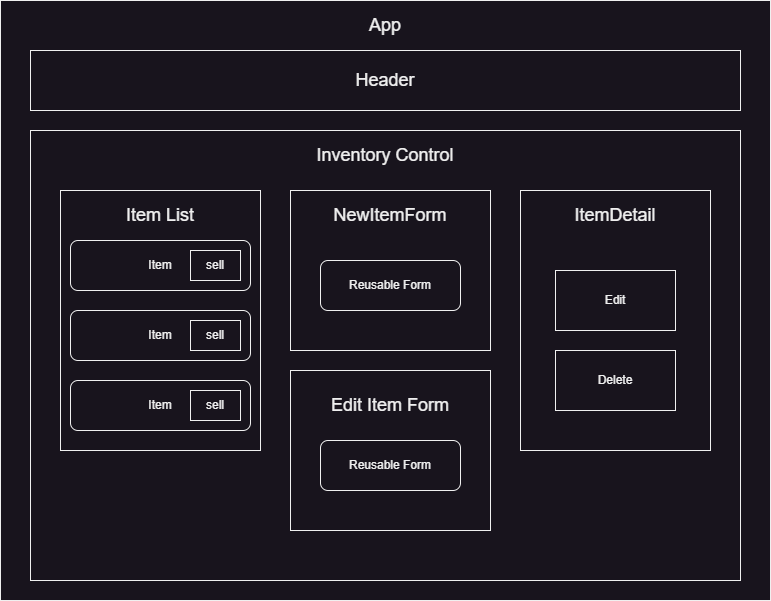

The diagram above was exported from draw.io. Its source (the exported page's mxGraphModel, read from the mxfile embedded in the PNG):
<mxGraphModel dx="624" dy="710" grid="1" gridSize="10" guides="1" tooltips="1" connect="1" arrows="1" fold="1" page="1" pageScale="1" pageWidth="850" pageHeight="1100" math="0" shadow="0">
  <root>
    <mxCell id="0" />
    <mxCell id="1" parent="0" />
    <mxCell id="63Og8Pil425vri1iuLzA-1" value="" style="rounded=0;whiteSpace=wrap;html=1;" parent="1" vertex="1">
      <mxGeometry x="40" y="30" width="770" height="600" as="geometry" />
    </mxCell>
    <mxCell id="63Og8Pil425vri1iuLzA-2" value="&lt;font style=&quot;font-size: 18px;&quot;&gt;App&lt;/font&gt;" style="text;strokeColor=none;align=center;fillColor=none;html=1;verticalAlign=middle;whiteSpace=wrap;rounded=0;" parent="1" vertex="1">
      <mxGeometry x="395" y="40" width="60" height="30" as="geometry" />
    </mxCell>
    <mxCell id="63Og8Pil425vri1iuLzA-4" value="&lt;font style=&quot;font-size: 18px;&quot;&gt;Header&lt;/font&gt;" style="rounded=0;whiteSpace=wrap;html=1;" parent="1" vertex="1">
      <mxGeometry x="70" y="80" width="710" height="60" as="geometry" />
    </mxCell>
    <mxCell id="63Og8Pil425vri1iuLzA-6" value="" style="rounded=0;whiteSpace=wrap;html=1;" parent="1" vertex="1">
      <mxGeometry x="70" y="160" width="710" height="450" as="geometry" />
    </mxCell>
    <mxCell id="63Og8Pil425vri1iuLzA-7" value="&lt;font style=&quot;font-size: 18px;&quot;&gt;Inventory Control&lt;/font&gt;" style="text;strokeColor=none;align=center;fillColor=none;html=1;verticalAlign=middle;whiteSpace=wrap;rounded=0;" parent="1" vertex="1">
      <mxGeometry x="340" y="170" width="170" height="30" as="geometry" />
    </mxCell>
    <mxCell id="63Og8Pil425vri1iuLzA-8" value="" style="rounded=0;whiteSpace=wrap;html=1;" parent="1" vertex="1">
      <mxGeometry x="100" y="220" width="200" height="260" as="geometry" />
    </mxCell>
    <mxCell id="63Og8Pil425vri1iuLzA-9" value="" style="rounded=0;whiteSpace=wrap;html=1;direction=west;" parent="1" vertex="1">
      <mxGeometry x="330" y="220" width="200" height="160" as="geometry" />
    </mxCell>
    <mxCell id="63Og8Pil425vri1iuLzA-10" value="" style="rounded=0;whiteSpace=wrap;html=1;" parent="1" vertex="1">
      <mxGeometry x="560" y="220" width="190" height="260" as="geometry" />
    </mxCell>
    <mxCell id="63Og8Pil425vri1iuLzA-12" value="&lt;font style=&quot;font-size: 18px;&quot;&gt;Item List&lt;/font&gt;" style="text;strokeColor=none;align=center;fillColor=none;html=1;verticalAlign=middle;whiteSpace=wrap;rounded=0;" parent="1" vertex="1">
      <mxGeometry x="150" y="230" width="100" height="30" as="geometry" />
    </mxCell>
    <mxCell id="63Og8Pil425vri1iuLzA-13" value="&lt;font style=&quot;font-size: 18px;&quot;&gt;NewItemForm&lt;/font&gt;" style="text;strokeColor=none;align=center;fillColor=none;html=1;verticalAlign=middle;whiteSpace=wrap;rounded=0;" parent="1" vertex="1">
      <mxGeometry x="370" y="230" width="120" height="30" as="geometry" />
    </mxCell>
    <mxCell id="63Og8Pil425vri1iuLzA-14" value="&lt;font style=&quot;font-size: 18px;&quot;&gt;ItemDetail&lt;/font&gt;" style="text;strokeColor=none;align=center;fillColor=none;html=1;verticalAlign=middle;whiteSpace=wrap;rounded=0;" parent="1" vertex="1">
      <mxGeometry x="600" y="230" width="110" height="30" as="geometry" />
    </mxCell>
    <mxCell id="Ga0_kcelItZk1XS1wluQ-3" value="Item&lt;br&gt;" style="rounded=1;whiteSpace=wrap;html=1;" vertex="1" parent="1">
      <mxGeometry x="110" y="270" width="180" height="50" as="geometry" />
    </mxCell>
    <mxCell id="Ga0_kcelItZk1XS1wluQ-4" value="Item&lt;br&gt;" style="rounded=1;whiteSpace=wrap;html=1;" vertex="1" parent="1">
      <mxGeometry x="110" y="340" width="180" height="50" as="geometry" />
    </mxCell>
    <mxCell id="Ga0_kcelItZk1XS1wluQ-5" value="Item&lt;br&gt;" style="rounded=1;whiteSpace=wrap;html=1;" vertex="1" parent="1">
      <mxGeometry x="110" y="410" width="180" height="50" as="geometry" />
    </mxCell>
    <mxCell id="Ga0_kcelItZk1XS1wluQ-6" value="" style="rounded=0;whiteSpace=wrap;html=1;direction=west;" vertex="1" parent="1">
      <mxGeometry x="330" y="400" width="200" height="160" as="geometry" />
    </mxCell>
    <mxCell id="Ga0_kcelItZk1XS1wluQ-7" value="&lt;font style=&quot;font-size: 18px;&quot;&gt;Edit Item Form&lt;/font&gt;" style="text;strokeColor=none;align=center;fillColor=none;html=1;verticalAlign=middle;whiteSpace=wrap;rounded=0;" vertex="1" parent="1">
      <mxGeometry x="350" y="420" width="160" height="30" as="geometry" />
    </mxCell>
    <mxCell id="Ga0_kcelItZk1XS1wluQ-8" value="Reusable Form" style="rounded=1;whiteSpace=wrap;html=1;" vertex="1" parent="1">
      <mxGeometry x="360" y="470" width="140" height="50" as="geometry" />
    </mxCell>
    <mxCell id="Ga0_kcelItZk1XS1wluQ-9" value="Reusable Form" style="rounded=1;whiteSpace=wrap;html=1;" vertex="1" parent="1">
      <mxGeometry x="360" y="290" width="140" height="50" as="geometry" />
    </mxCell>
    <mxCell id="Ga0_kcelItZk1XS1wluQ-11" value="sell" style="rounded=0;whiteSpace=wrap;html=1;" vertex="1" parent="1">
      <mxGeometry x="230" y="280" width="50" height="30" as="geometry" />
    </mxCell>
    <mxCell id="Ga0_kcelItZk1XS1wluQ-12" value="sell" style="rounded=0;whiteSpace=wrap;html=1;" vertex="1" parent="1">
      <mxGeometry x="230" y="350" width="50" height="30" as="geometry" />
    </mxCell>
    <mxCell id="Ga0_kcelItZk1XS1wluQ-13" value="sell" style="rounded=0;whiteSpace=wrap;html=1;" vertex="1" parent="1">
      <mxGeometry x="230" y="420" width="50" height="30" as="geometry" />
    </mxCell>
    <mxCell id="Ga0_kcelItZk1XS1wluQ-14" value="Edit" style="rounded=0;whiteSpace=wrap;html=1;" vertex="1" parent="1">
      <mxGeometry x="595" y="300" width="120" height="60" as="geometry" />
    </mxCell>
    <mxCell id="Ga0_kcelItZk1XS1wluQ-15" value="Delete&lt;br&gt;" style="rounded=0;whiteSpace=wrap;html=1;" vertex="1" parent="1">
      <mxGeometry x="595" y="380" width="120" height="60" as="geometry" />
    </mxCell>
  </root>
</mxGraphModel>